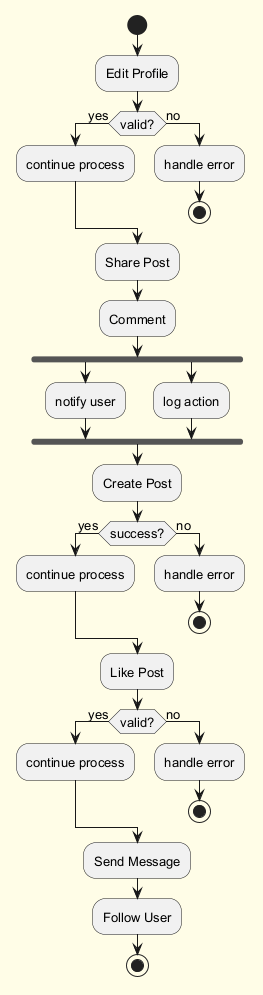

The diagram above was rendered by PlantUML. Its source (embedded in the PNG):
@startuml
skinparam backgroundColor #FFFDE7
skinparam classBackgroundColor #FFF9C4
skinparam classBorderColor #F57F17
skinparam defaultFontSize 13
start
:Edit Profile;
if (valid?) then (yes)
:continue process;
else (no)
:handle error;
stop
endif
:Share Post;
:Comment;
fork
:notify user;
fork again
:log action;
end fork
:Create Post;
if (success?) then (yes)
:continue process;
else (no)
:handle error;
stop
endif
:Like Post;
if (valid?) then (yes)
:continue process;
else (no)
:handle error;
stop
endif
:Send Message;
:Follow User;
stop
@enduml